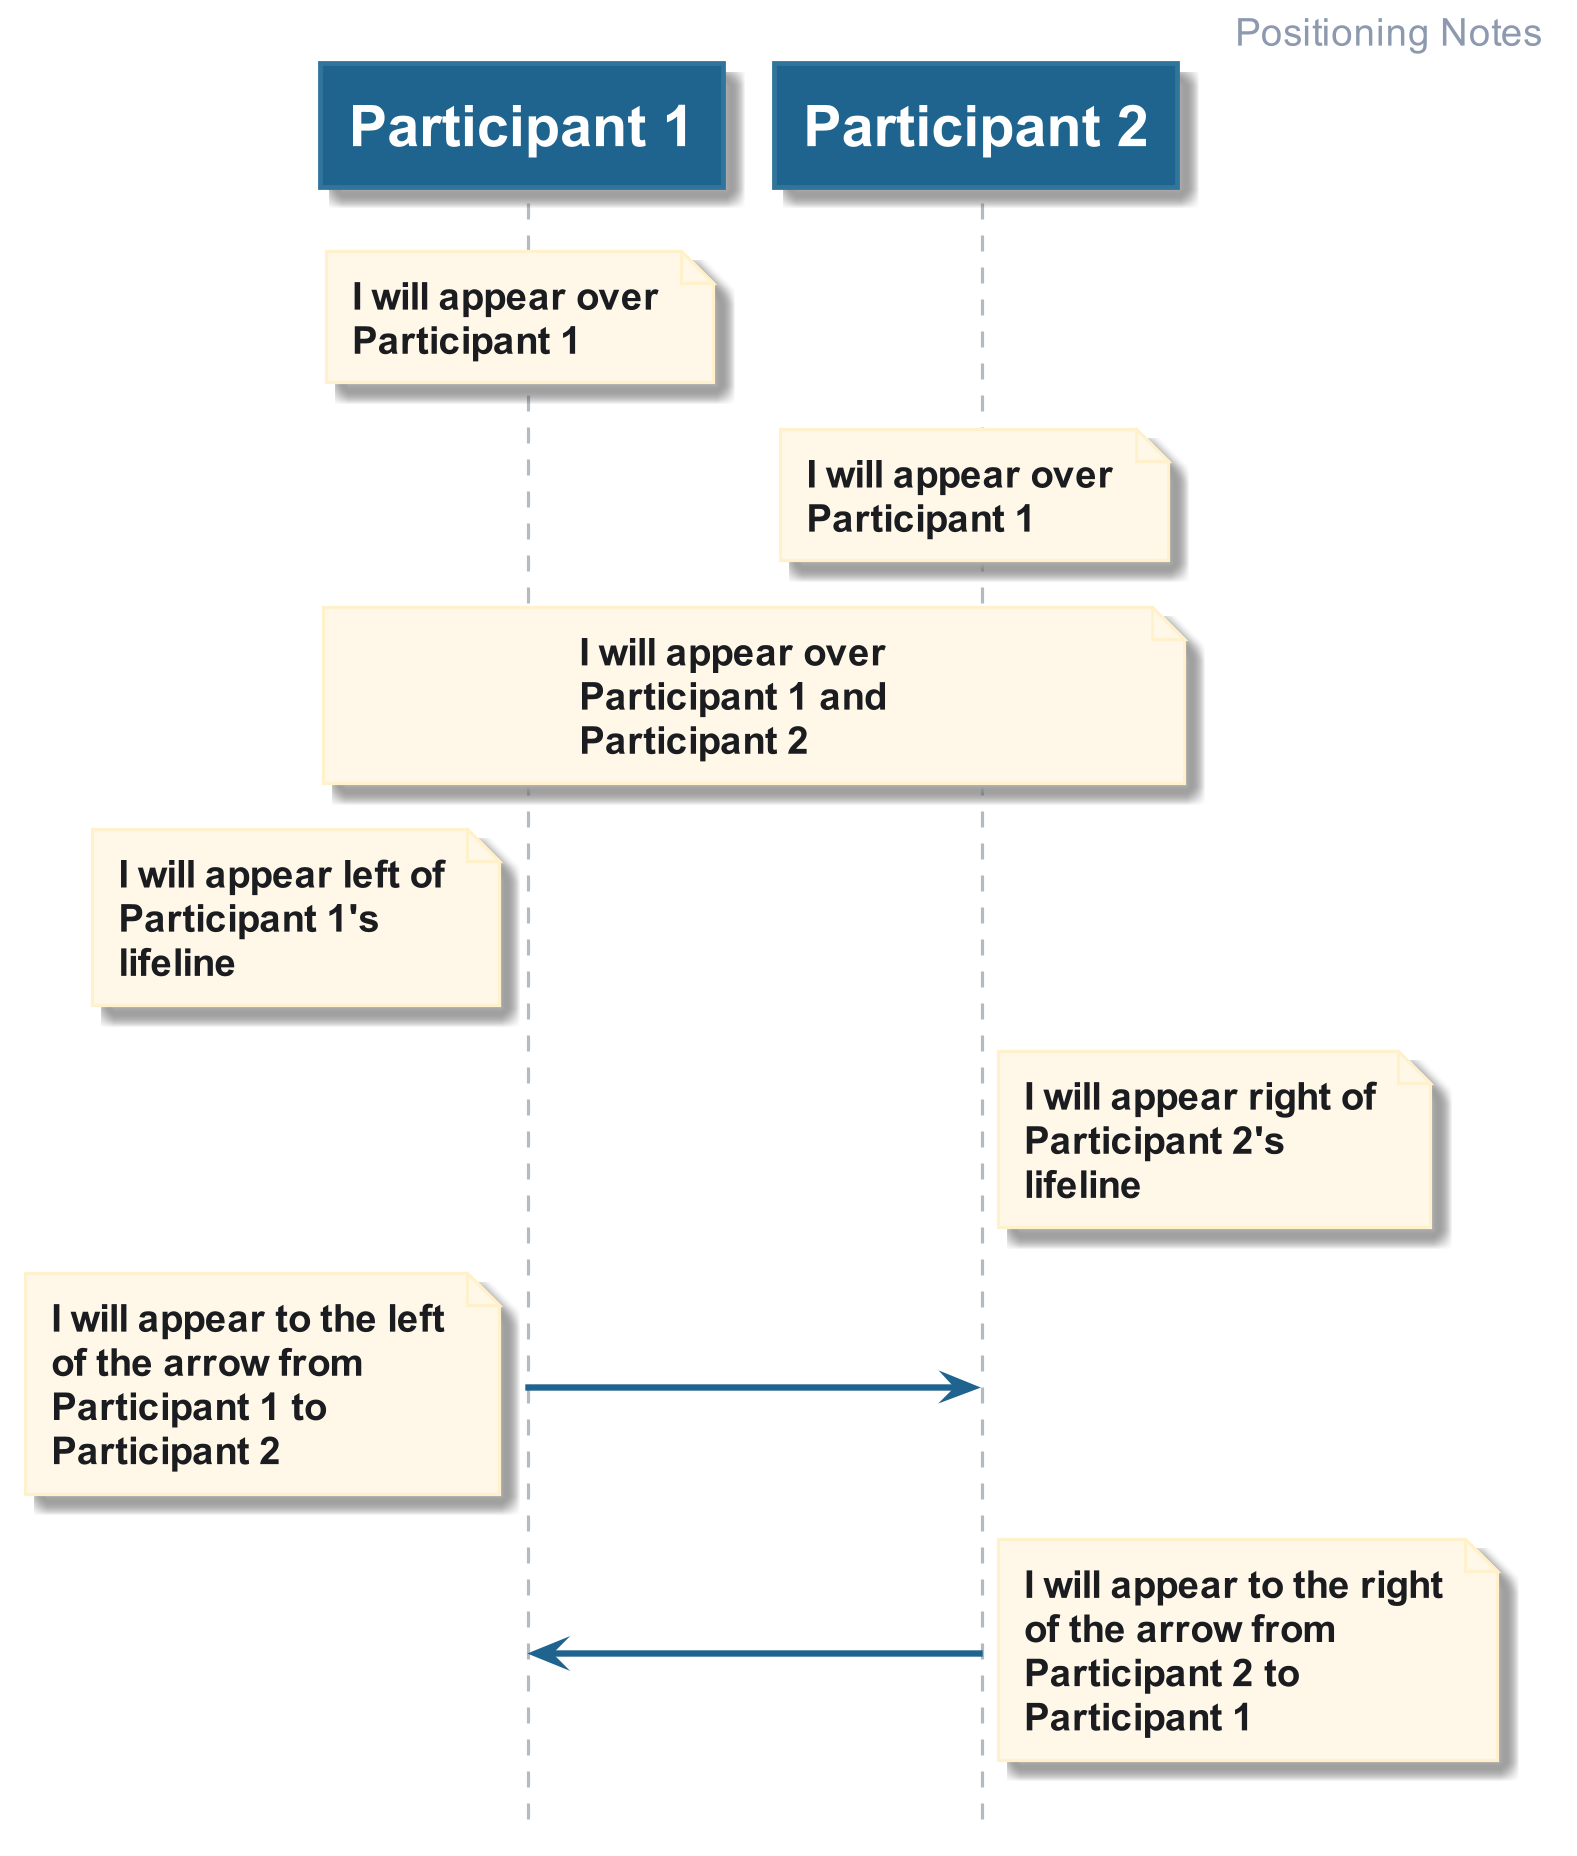

The diagram above was rendered by PlantUML. Its source (embedded in the PNG):
@startuml











hide footbox

skinparam ParticipantPadding    10

skinparam BoxPadding            10

skinparam padding               2

skinparam Shadowing             true

skinparam default {

    FontColor           #1A1C20
    FontName            Arial
    FontSize            14
    FontStyle           BOLD

    TextAlignment       LEFT
}

skinparam Sequence {

    BoxBackgroundColor                  #F3F5F6
    BoxBorderColor                      #EDEFF1

        a -> b
    GroupBackgroundColor                #12692F
    GroupBodyBackgroundColor            transparent

    GroupBorderColor                    #12692F
    GroupBorderThickness                2

    GroupFontColor                      #8D99AE
    GroupFontName                       Arial
    GroupFontSize                       14
    GroupFontStyle                      BOLD

    GroupHeaderFontColor                #FFFFFF
    GroupHeaderFontName                 Arial
    GroupHeaderFontSize                 14
    GroupHeaderFontStyle                BOLD

    ReferenceAlignment                  LEFT

    ReferenceBackgroundColor            #FFFFFF


    ReferenceBorderColor                #1B9D46
    ReferenceBorderThickness            2

    ReferenceFontColor                  #1A1C20
    ReferenceFontName                   Arial
    ReferenceFontSize                   12
    ReferenceFontStyle                  BOLD

    ReferenceHeaderBackgroundColor      #1B9D46

    ReferenceHeaderFontColor            #FFFFFF
    ReferenceHeaderFontName             Arial
    ReferenceHeaderFontSize             14
    ReferenceHeaderFontStyle            BOLD

    StereotypeFontColor                 #B3BBC1

    StereotypeFontName                  Arial
    StereotypeFontSize                  12
    StereotypeFontStyle                 NORMAL

    TitleFontColor                      #1F648E
    TitleFontName                       Arial
    TitleFontSize                       48
    TitleFontStyle                      BOLD

    MessageAlignment                    CENTER

    ArrowThickness                      2
    ArrowColor                          #1F648E

    LifeLineBorderThickness             1
    LifeLineBorderColor                 #B3BBC1
    LifeLineBackgroundColor             #DFE2E5
}

skinparam note {

    FontColor           #1A1C20
    FontName            Arial
    FontSize            12
    FontStyle           BOLD

    BackgroundColor     #FFF8E8
    BorderColor         #FFF1CC
    BorderThickness     1
}

skinparam arrow {

    FontColor           #1F648E
    FontName            Arial
    FontSize            12
    FontStyle           BOLD
}


skinparam participant {

    BackgroundColor     #1F648E
    BorderColor         #31749c

    FontColor           #FFFFFF
    FontName            Arial
    FontSize            18
    FontStyle           BOLD


    Padding             1
}

skinparam actor {

    BackgroundColor     #1F648E
    BorderColor         #31749c

    FontColor           #1F648E
    FontName            Arial
    FontSize            18
    FontStyle           BOLD

    StereotypeFontColor #B3BBC1 ' Overriden by participant
    StereotypeFontName  Arial
    StereotypeFontSize  12
    StereotypeFontStyle NORMAL
}

skinparam boundary {


    BackgroundColor     #1F648E
    BorderColor         #31749c

    FontColor           #1F648E
    FontName            Arial
    FontSize            18
    FontStyle           BOLD

    StereotypeFontColor #B3BBC1
    StereotypeFontName  Arial
    StereotypeFontSize  12
    StereotypeFontStyle NORMAL
}

skinparam control {

    BackgroundColor     #1F648E
    BorderColor         #31749c

    FontColor           #1F648E
    FontName            Arial
    FontSize            18
    FontStyle           BOLD

    StereotypeFontColor #B3BBC1
    StereotypeFontName  Arial
    StereotypeFontSize  18
    StereotypeFontStyle NORMAL
}

skinparam entity {

    BackgroundColor     #1F648E
    BorderColor         #31749c

    FontColor           #1F648E
    FontName            Arial
    FontSize            18
    FontStyle           BOLD

    StereotypeFontColor #B3BBC1
    StereotypeFontName  Arial
    StereotypeFontSize  18
    StereotypeFontStyle NORMAL
}

skinparam database {

    BackgroundColor     #1F648E
    BorderColor         #31749c

    FontColor           #1F648E
    FontName            Arial
    FontSize            18
    FontStyle           BOLD

    StereotypeFontColor #B3BBC1
    StereotypeFontName  Arial
    StereotypeFontSize  18
    StereotypeFontStyle NORMAL
}

skinparam collections {

    BackgroundColor #1F648E
    BorderColor     #31749c


}

skinparam header {

    FontColor           #8D99AE
    FontName            Arial
    FontSize            12
    FontStyle           BOLD
}

skinparam footer {

    FontColor           #8D99AE
    FontName            Arial
    FontSize            12
    FontStyle           BOLD
}

skinparam Title {

    BackgroundColor     #FFFFFF

    FontColor           #1F648E
    FontName            Arial
    FontSize            12
    FontStyle           BOLD

    Padding             1
}

    header Positioning Notes

    participant "Participant 1" as p1

    participant "Participant 2" as p2

   note over p1
       I will appear over
       Participant 1
   end note

   note over p2
       I will appear over
       Participant 1
   end note

   note over p1, p2
       I will appear over
       Participant 1 and
       Participant 2
   end note

   note left of p1
       I will appear left of
       Participant 1's
       lifeline
   end note

   note right of p2
           I will appear right of
           Participant 2's
           lifeline
   end note

   p1 -> p2
       note left
           I will appear to the left
           of the arrow from
           Participant 1 to
           Participant 2
       end note

   p2 -> p1
       note right
           I will appear to the right
           of the arrow from
           Participant 2 to
           Participant 1
       end note

@enduml